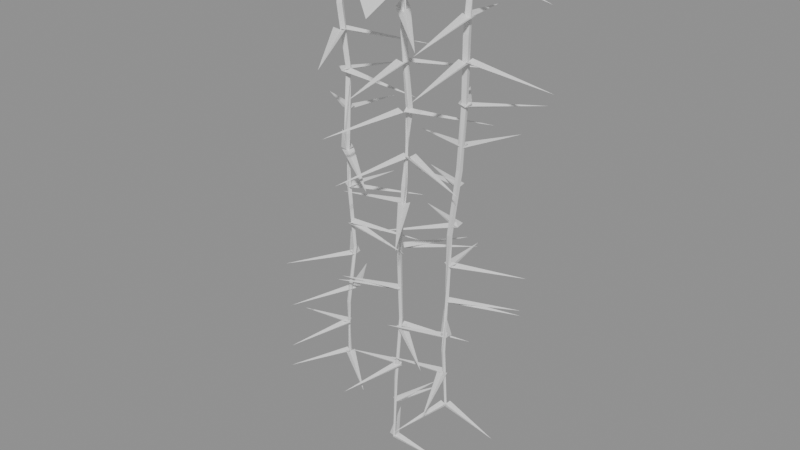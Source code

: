 # Source: wisteria1.blend  (saved by Blender 5.3.31; exported with 4.5.12 LTS)
import bpy
from mathutils import Matrix  # noqa: F401  (used for matrix-valued properties, if any)

bpy.ops.wm.read_factory_settings(use_empty=True)
scene = bpy.context.scene
scene.name = 'Scene'

# ---- meshes
me_wisteria1_bloom = bpy.data.meshes.new('wisteria1_bloom')
me_wisteria1_bloom.from_pydata([(-0.1482, 0.00795, -0.01356), (-0.14, 0.01925, -0.02), (-0.1406, 0.03321, -0.01356), (-0.311, 0.07111, -0.04159), (-0.311, 0.07111, -0.04159), (-0.311, 0.07111, -0.04159), (-0.1449, 0.006499, -0.09289), (-0.14, 0.01925, -0.09919), (-0.1441, 0.03228, -0.09289), (-0.3139, 0.02473, -0.1202), (-0.3139, 0.02473, -0.1202), (-0.3139, 0.02473, -0.1202), (-0.1505, 0.02803, -0.09289), (-0.14, 0.01925, -0.09919), (-0.1263, 0.01887, -0.09289), (-0.07822, 0.1819, -0.1202), (-0.07822, 0.1819, -0.1202), (-0.07822, 0.1819, -0.1202), (-0.1185, 0.004787, -0.1722), (-0.1317, 0.002527, -0.1784), (-0.1406, -0.007415, -0.1722), (-0.04964, -0.1456, -0.1988), (-0.04964, -0.1456, -0.1988), (-0.04964, -0.1456, -0.1988), (-0.129, 0.01525, -0.2516), (-0.1317, 0.002527, -0.2576), (-0.1259, -0.009124, -0.2516), (0.03164, 0.02315, -0.2774), (0.03164, 0.02315, -0.2774), (0.03164, 0.02315, -0.2774), (-0.1372, 0.01699, -0.3309), (-0.1249, 0.0141, -0.3367), (-0.1134, 0.01951, -0.3309), (-0.1417, 0.1731, -0.3561), (-0.1417, 0.1731, -0.3561), (-0.1417, 0.1731, -0.3561), (-0.1349, 0.006368, -0.3309), (-0.1249, 0.0141, -0.3367), (-0.1218, 0.0264, -0.3309), (-0.2586, 0.1018, -0.3561), (-0.2586, 0.1018, -0.3561), (-0.2586, 0.1018, -0.3561), (-0.1107, 0.008886, -0.4102), (-0.1208, 0.001704, -0.4159), (-0.1242, -0.01018, -0.4102), (0.005953, -0.0879, -0.4347), (0.005953, -0.0879, -0.4347), (0.005953, -0.0879, -0.4347), (-0.1324, 0.005066, -0.4896), (-0.1208, 0.001704, -0.4951), (-0.1097, 0.006259, -0.4896), (-0.1287, 0.152, -0.5133), (-0.1287, 0.152, -0.5133), (-0.1287, 0.152, -0.5133), (-0.1158, 0.01579, -0.5689), (-0.1202, 0.004949, -0.5743), (-0.1169, -0.006301, -0.5689), (0.02544, -0.002743, -0.5919), (0.02544, -0.002743, -0.5919), (0.02544, -0.002743, -0.5919), (-0.1209, 0.01664, -0.5689), (-0.1202, 0.004949, -0.5743), (-0.1124, -0.003766, -0.5689), (0.01433, 0.06126, -0.5919), (0.01433, 0.06126, -0.5919), (0.01433, 0.06126, -0.5919), (-0.1185, 0.009579, -0.6482), (-0.1232, 0.01998, -0.6535), (-0.1333, 0.02525, -0.6482), (-0.226, -0.07675, -0.6705), (-0.226, -0.07675, -0.6705), (-0.226, -0.07675, -0.6705), (-0.134, 0.01757, -0.7276), (-0.1232, 0.01998, -0.7327), (-0.1162, 0.02859, -0.7276), (-0.1952, 0.1359, -0.7492), (-0.1952, 0.1359, -0.7492), (-0.1952, 0.1359, -0.7492), (-0.121, -0.00277, -0.8069), (-0.1292, 0.004188, -0.8119), (-0.1399, 0.004545, -0.8069), (-0.1767, -0.1187, -0.8278), (-0.1767, -0.1187, -0.8278), (-0.1767, -0.1187, -0.8278), (-0.1329, -0.005903, -0.8069), (-0.1292, 0.004188, -0.8119), (-0.1326, 0.01439, -0.8069), (-0.261, 0.006191, -0.8278), (-0.261, 0.006191, -0.8278), (-0.261, 0.006191, -0.8278), (-0.1312, 0.004267, -0.8862), (-0.1372, 0.01284, -0.891), (-0.1472, 0.01586, -0.8862), (-0.2121, -0.08984, -0.9064), (-0.2121, -0.08984, -0.9064), (-0.2121, -0.08984, -0.9064), (0.002937, 0.004399, -0.01356), (0.01683, 0.002843, -0.02), (0.02868, 0.01026, -0.01356), (-0.02287, 0.1771, -0.04159), (-0.02287, 0.1771, -0.04159), (-0.02287, 0.1771, -0.04159), (0.003932, -0.001645, -0.1081), (0.01683, 0.002843, -0.1144), (0.02414, 0.01438, -0.1081), (-0.09128, 0.1392, -0.1354), (-0.09128, 0.1392, -0.1354), (-0.09128, 0.1392, -0.1354), (0.02901, 0.009017, -0.1081), (0.01683, 0.002843, -0.1144), (0.01113, -0.009567, -0.1081), (0.1422, -0.1178, -0.1354), (0.1422, -0.1178, -0.1354), (0.1422, -0.1178, -0.1354), (0.01326, 0.01291, -0.2026), (0.0198, 0.001287, -0.2087), (0.03214, -0.003746, -0.2026), (0.1318, 0.1283, -0.2292), (0.1318, 0.1283, -0.2292), (0.1318, 0.1283, -0.2292), (0.02965, -0.007206, -0.2971), (0.0198, 0.001287, -0.3031), (0.006799, 0.001812, -0.2971), (-0.04063, -0.1518, -0.323), (-0.04063, -0.1518, -0.323), (-0.04063, -0.1518, -0.323), (0.02939, 0.01138, -0.3916), (0.01919, 0.01892, -0.3974), (0.006508, 0.01848, -0.3916), (-0.02818, -0.1338, -0.4168), (-0.02818, -0.1338, -0.4168), (-0.02818, -0.1338, -0.4168), (0.02686, 0.02902, -0.3916), (0.01919, 0.01892, -0.3974), (0.01946, 0.006238, -0.3916), (0.1713, -0.0305, -0.4168), (0.1713, -0.0305, -0.4168), (0.1713, -0.0305, -0.4168), (0.02708, 0.01285, -0.4861), (0.0151, 0.009773, -0.4918), (0.007643, -8.438e-05, -0.4861), (0.1011, -0.1194, -0.5106), (0.1011, -0.1194, -0.5106), (0.1011, -0.1194, -0.5106), (0.008227, 0.01966, -0.5806), (0.0151, 0.009773, -0.5862), (0.02663, 0.006311, -0.5806), (0.1035, 0.1317, -0.6043), (0.1035, 0.1317, -0.6043), (0.1035, 0.1317, -0.6043), (0.006479, -0.007697, -0.6751), (0.008288, 0.003877, -0.6805), (0.002508, 0.01407, -0.6751), (-0.1352, -0.0223, -0.6981), (-0.1352, -0.0223, -0.6981), (-0.1352, -0.0223, -0.6981), (0.005118, -0.007401, -0.6751), (0.008288, 0.003877, -0.6805), (0.003758, 0.01468, -0.6751), (-0.1373, -0.005089, -0.6981), (-0.1373, -0.005089, -0.6981), (-0.1373, -0.005089, -0.6981), (-0.001312, 0.03024, -0.7696), (-2.529e-05, 0.01892, -0.7749), (0.008021, 0.01086, -0.7696), (0.1272, 0.08016, -0.7919), (0.1272, 0.08016, -0.7919), (0.1272, 0.08016, -0.7919), (0.008842, 0.0123, -0.8641), (-2.529e-05, 0.01892, -0.8692), (-0.01109, 0.01859, -0.8641), (-0.04114, -0.1112, -0.8857), (-0.04114, -0.1112, -0.8857), (-0.04114, -0.1112, -0.8857), (-0.01764, 0.01696, -0.9586), (-0.008334, 0.01158, -0.9636), (0.002295, 0.01315, -0.9586), (0.01639, 0.141, -0.9795), (0.01639, 0.141, -0.9795), (0.01639, 0.141, -0.9795), (-0.01834, 0.0155, -0.9586), (-0.008334, 0.01158, -0.9636), (0.001939, 0.01473, -0.9586), (-0.003274, 0.1433, -0.9795), (-0.003274, 0.1433, -0.9795), (-0.003274, 0.1433, -0.9795), (-0.01245, 0.02465, -1.053), (-0.01514, 0.01458, -1.058), (-0.01098, 0.005023, -1.053), (0.1116, 0.02408, -1.073), (0.1116, 0.02408, -1.073), (0.1116, 0.02408, -1.073), (0.147, 0.0168, -0.01356), (0.1582, 0.008468, -0.02), (0.1722, 0.008926, -0.01356), (0.2115, 0.179, -0.04159), (0.2115, 0.179, -0.04159), (0.2115, 0.179, -0.04159), (0.1715, 0.005328, -0.09461), (0.1582, 0.008468, -0.1009), (0.1458, 0.002663, -0.09461), (0.1762, -0.1646, -0.1219), (0.1762, -0.1646, -0.1219), (0.1762, -0.1646, -0.1219), (0.1445, 0.008756, -0.09461), (0.1582, 0.008468, -0.1009), (0.1691, 0.01673, -0.09461), (0.1044, 0.1739, -0.1219), (0.1044, 0.1739, -0.1219), (0.1044, 0.1739, -0.1219), (0.1564, 0.02045, -0.1757), (0.1531, 0.007539, -0.1818), (0.1585, -0.004643, -0.1757), (0.3218, 0.02158, -0.2023), (0.3218, 0.02158, -0.2023), (0.3218, 0.02158, -0.2023), (0.1444, 0.0172, -0.2567), (0.1531, 0.007539, -0.2627), (0.1659, 0.005387, -0.2567), (0.2322, 0.1519, -0.2826), (0.2322, 0.1519, -0.2826), (0.2322, 0.1519, -0.2826), (0.1371, 0.00732, -0.3378), (0.1456, 0.01669, -0.3436), (0.1465, 0.02934, -0.3378), (-0.001403, 0.07964, -0.3629), (-0.001403, 0.07964, -0.3629), (-0.001403, 0.07964, -0.3629), (0.1342, 0.02221, -0.3378), (0.1456, 0.01669, -0.3436), (0.158, 0.01946, -0.3378), (0.1639, 0.1756, -0.3629), (0.1639, 0.1756, -0.3629), (0.1639, 0.1756, -0.3629), (0.1274, 0.01015, -0.4188), (0.1371, 0.01783, -0.4245), (0.1399, 0.02987, -0.4188), (0.006006, 0.1009, -0.4433), (0.006006, 0.1009, -0.4433), (0.006006, 0.1009, -0.4433), (0.1398, 0.006082, -0.4999), (0.1371, 0.01783, -0.5054), (0.1278, 0.02539, -0.4999), (0.009271, -0.06164, -0.5236), (0.009271, -0.06164, -0.5236), (0.009271, -0.06164, -0.5236), (0.1175, 0.004583, -0.5809), (0.1292, 0.003505, -0.5863), (0.139, 0.009915, -0.5809), (0.09401, 0.1451, -0.6039), (0.09401, 0.1451, -0.6039), (0.09401, 0.1451, -0.6039), (0.1261, 0.01482, -0.5809), (0.1292, 0.003505, -0.5863), (0.1386, -0.003469, -0.5809), (0.2497, 0.08557, -0.6039), (0.2497, 0.08557, -0.6039), (0.2497, 0.08557, -0.6039), (0.1209, 0.01909, -0.662), (0.1232, 0.007925, -0.6672), (0.1319, 0.0005903, -0.662), (0.2445, 0.07997, -0.6843), (0.2445, 0.07997, -0.6843), (0.2445, 0.07997, -0.6843), (0.1128, 0.004061, -0.743), (0.1232, 0.007925, -0.7481), (0.1289, 0.0174, -0.743), (0.03606, 0.113, -0.7646), (0.03606, 0.113, -0.7646), (0.03606, 0.113, -0.7646), (0.1309, 0.003614, -0.8241), (0.1202, 0.003324, -0.829), (0.112, -0.003583, -0.8241), (0.1669, -0.1199, -0.8449), (0.1669, -0.1199, -0.8449), (0.1669, -0.1199, -0.8449), (0.117, -0.006926, -0.8241), (0.1202, 0.003324, -0.829), (0.1163, 0.01335, -0.8241), (-0.01151, -0.0007518, -0.8449), (-0.01151, -0.0007518, -0.8449), (-0.01151, -0.0007518, -0.8449), (0.1294, 0.007394, -0.9051), (0.1208, 0.01326, -0.9099), (0.1104, 0.01251, -0.9051), (0.08781, -0.1094, -0.9253), (0.08781, -0.1094, -0.9253), (0.08781, -0.1094, -0.9253)], [], [(0, 1, 4, 3), (1, 2, 5, 4), (6, 7, 10, 9), (7, 8, 11, 10), (12, 13, 16, 15), (13, 14, 17, 16), (18, 19, 22, 21), (19, 20, 23, 22), (24, 25, 28, 27), (25, 26, 29, 28), (30, 31, 34, 33), (31, 32, 35, 34), (36, 37, 40, 39), (37, 38, 41, 40), (42, 43, 46, 45), (43, 44, 47, 46), (48, 49, 52, 51), (49, 50, 53, 52), (54, 55, 58, 57), (55, 56, 59, 58), (60, 61, 64, 63), (61, 62, 65, 64), (66, 67, 70, 69), (67, 68, 71, 70), (72, 73, 76, 75), (73, 74, 77, 76), (78, 79, 82, 81), (79, 80, 83, 82), (84, 85, 88, 87), (85, 86, 89, 88), (90, 91, 94, 93), (91, 92, 95, 94), (96, 97, 100, 99), (97, 98, 101, 100), (102, 103, 106, 105), (103, 104, 107, 106), (108, 109, 112, 111), (109, 110, 113, 112), (114, 115, 118, 117), (115, 116, 119, 118), (120, 121, 124, 123), (121, 122, 125, 124), (126, 127, 130, 129), (127, 128, 131, 130), (132, 133, 136, 135), (133, 134, 137, 136), (138, 139, 142, 141), (139, 140, 143, 142), (144, 145, 148, 147), (145, 146, 149, 148), (150, 151, 154, 153), (151, 152, 155, 154), (156, 157, 160, 159), (157, 158, 161, 160), (162, 163, 166, 165), (163, 164, 167, 166), (168, 169, 172, 171), (169, 170, 173, 172), (174, 175, 178, 177), (175, 176, 179, 178), (180, 181, 184, 183), (181, 182, 185, 184), (186, 187, 190, 189), (187, 188, 191, 190), (192, 193, 196, 195), (193, 194, 197, 196), (198, 199, 202, 201), (199, 200, 203, 202), (204, 205, 208, 207), (205, 206, 209, 208), (210, 211, 214, 213), (211, 212, 215, 214), (216, 217, 220, 219), (217, 218, 221, 220), (222, 223, 226, 225), (223, 224, 227, 226), (228, 229, 232, 231), (229, 230, 233, 232), (234, 235, 238, 237), (235, 236, 239, 238), (240, 241, 244, 243), (241, 242, 245, 244), (246, 247, 250, 249), (247, 248, 251, 250), (252, 253, 256, 255), (253, 254, 257, 256), (258, 259, 262, 261), (259, 260, 263, 262), (264, 265, 268, 267), (265, 266, 269, 268), (270, 271, 274, 273), (271, 272, 275, 274), (276, 277, 280, 279), (277, 278, 281, 280), (282, 283, 286, 285), (283, 284, 287, 286)])
me_wisteria1_bloom.update()
me_wisteria1_bloom2 = bpy.data.meshes.new('wisteria1_bloom2')
me_wisteria1_bloom2.from_pydata([(-0.1478, 0.007648, -0.01356), (-0.14, 0.01925, -0.02), (-0.1411, 0.03318, -0.01356), (-0.3128, 0.06463, -0.04159), (-0.3128, 0.06463, -0.04159), (-0.3128, 0.06463, -0.04159), (-0.1347, 0.01552, -0.1722), (-0.1317, 0.002527, -0.1784), (-0.1213, -0.005779, -0.1722), (0.01151, 0.09286, -0.1988), (0.01151, 0.09286, -0.1988), (0.01151, 0.09286, -0.1988), (-0.1435, 0.008008, -0.2516), (-0.1317, 0.002527, -0.2576), (-0.119, 0.005571, -0.2516), (-0.1154, 0.1663, -0.2774), (-0.1154, 0.1663, -0.2774), (-0.1154, 0.1663, -0.2774), (-0.1318, -0.003955, -0.4102), (-0.1208, 0.001704, -0.4159), (-0.1157, 0.01297, -0.4102), (-0.2333, 0.1086, -0.4347), (-0.2333, 0.1086, -0.4347), (-0.2333, 0.1086, -0.4347), (-0.1253, 0.01289, -0.4896), (-0.1208, 0.001704, -0.4951), (-0.1104, -0.004285, -0.4896), (-0.007094, 0.1004, -0.5133), (-0.007094, 0.1004, -0.5133), (-0.007094, 0.1004, -0.5133), (-0.1334, 0.01489, -0.6482), (-0.1232, 0.01998, -0.6535), (-0.1184, 0.03031, -0.6482), (-0.2244, 0.1184, -0.6705), (-0.2244, 0.1184, -0.6705), (-0.2244, 0.1184, -0.6705), (-0.1163, 0.01134, -0.7276), (-0.1232, 0.01998, -0.7327), (-0.134, 0.02245, -0.7276), (-0.1957, -0.09562, -0.7492), (-0.1957, -0.09562, -0.7492), (-0.1957, -0.09562, -0.7492), (-0.1287, 0.01885, -0.8862), (-0.1372, 0.01284, -0.891), (-0.1401, 0.002834, -0.8862), (-0.03373, -0.06096, -0.9064), (-0.03373, -0.06096, -0.9064), (-0.03373, -0.06096, -0.9064), (0.02918, 0.009389, -0.01356), (0.01683, 0.002843, -0.02), (0.01123, -0.009965, -0.01356), (0.1478, -0.1187, -0.04159), (0.1478, -0.1187, -0.04159), (0.1478, -0.1187, -0.04159), (0.03273, -0.001956, -0.2026), (0.0198, 0.001287, -0.2087), (0.007654, -0.004214, -0.2026), (0.03499, -0.1673, -0.2292), (0.03499, -0.1673, -0.2292), (0.03499, -0.1673, -0.2292), (0.01623, 0.0138, -0.2971), (0.0198, 0.001287, -0.3031), (0.03037, -0.006291, -0.2971), (0.1544, 0.09604, -0.323), (0.1544, 0.09604, -0.323), (0.1544, 0.09604, -0.323), (0.0113, -0.001989, -0.4861), (0.0151, 0.009773, -0.4918), (0.01077, 0.02135, -0.4861), (-0.1401, 0.006241, -0.5106), (-0.1401, 0.006241, -0.5106), (-0.1401, 0.006241, -0.5106), (0.005626, 0.0172, -0.5806), (0.0151, 0.009773, -0.5862), (0.02714, 0.009853, -0.5806), (0.06373, 0.1522, -0.6043), (0.06373, 0.1522, -0.6043), (0.06373, 0.1522, -0.6043), (0.009199, 0.02561, -0.7696), (-2.529e-05, 0.01892, -0.7749), (-0.003092, 0.00795, -0.7696), (0.1158, -0.06172, -0.7919), (0.1158, -0.06172, -0.7919), (0.1158, -0.06172, -0.7919), (-0.003179, 0.008312, -0.8641), (-2.529e-05, 0.01892, -0.8692), (-0.004153, 0.02919, -0.8641), (-0.1363, 0.01256, -0.8857), (-0.1363, 0.01256, -0.8857), (-0.1363, 0.01256, -0.8857), (-0.02523, 0.012, -1.053), (-0.01514, 0.01458, -1.058), (-0.008834, 0.02288, -1.053), (-0.08539, 0.1205, -1.073), (-0.08539, 0.1205, -1.073), (-0.08539, 0.1205, -1.073), (0.1648, 0.02078, -0.01356), (0.1582, 0.008468, -0.02), (0.1607, -0.005292, -0.01356), (0.3347, -0.01966, -0.04159), (0.3347, -0.01966, -0.04159), (0.3347, -0.01966, -0.04159), (0.166, 0.004295, -0.1757), (0.1531, 0.007539, -0.1818), (0.1409, 0.002036, -0.1757), (0.1683, -0.1611, -0.2023), (0.1683, -0.1611, -0.2023), (0.1683, -0.1611, -0.2023), (0.1405, 0.004429, -0.2567), (0.1531, 0.007539, -0.2627), (0.161, 0.01783, -0.2567), (0.06329, 0.1455, -0.2826), (0.06329, 0.1455, -0.2826), (0.06329, 0.1455, -0.2826), (0.1294, 0.008174, -0.4188), (0.1371, 0.01783, -0.4245), (0.1372, 0.03019, -0.4188), (-0.009274, 0.06945, -0.4433), (-0.009274, 0.06945, -0.4433), (-0.009274, 0.06945, -0.4433), (0.1281, 0.009893, -0.4999), (0.1371, 0.01783, -0.5054), (0.1393, 0.02967, -0.4999), (0.006147, 0.09204, -0.5236), (0.006147, 0.09204, -0.5236), (0.006147, 0.09204, -0.5236), (0.1194, 0.01869, -0.662), (0.1232, 0.007925, -0.6672), (0.1328, 0.001817, -0.662), (0.2339, 0.0955, -0.6843), (0.2339, 0.0955, -0.6843), (0.2339, 0.0955, -0.6843), (0.1209, -0.002914, -0.743), (0.1232, 0.007925, -0.7481), (0.1182, 0.01781, -0.743), (-0.01213, -0.009981, -0.7646), (-0.01213, -0.009981, -0.7646), (-0.01213, -0.009981, -0.7646), (0.1255, 0.0226, -0.9051), (0.1208, 0.01326, -0.9099), (0.123, 0.003072, -0.9051), (0.2469, -0.002607, -0.9253), (0.2469, -0.002607, -0.9253), (0.2469, -0.002607, -0.9253)], [], [(0, 1, 4, 3), (1, 2, 5, 4), (6, 7, 10, 9), (7, 8, 11, 10), (12, 13, 16, 15), (13, 14, 17, 16), (18, 19, 22, 21), (19, 20, 23, 22), (24, 25, 28, 27), (25, 26, 29, 28), (30, 31, 34, 33), (31, 32, 35, 34), (36, 37, 40, 39), (37, 38, 41, 40), (42, 43, 46, 45), (43, 44, 47, 46), (48, 49, 52, 51), (49, 50, 53, 52), (54, 55, 58, 57), (55, 56, 59, 58), (60, 61, 64, 63), (61, 62, 65, 64), (66, 67, 70, 69), (67, 68, 71, 70), (72, 73, 76, 75), (73, 74, 77, 76), (78, 79, 82, 81), (79, 80, 83, 82), (84, 85, 88, 87), (85, 86, 89, 88), (90, 91, 94, 93), (91, 92, 95, 94), (96, 97, 100, 99), (97, 98, 101, 100), (102, 103, 106, 105), (103, 104, 107, 106), (108, 109, 112, 111), (109, 110, 113, 112), (114, 115, 118, 117), (115, 116, 119, 118), (120, 121, 124, 123), (121, 122, 125, 124), (126, 127, 130, 129), (127, 128, 131, 130), (132, 133, 136, 135), (133, 134, 137, 136), (138, 139, 142, 141), (139, 140, 143, 142)])
me_wisteria1_bloom2.update()
me_wisteria1_leaf = bpy.data.meshes.new('wisteria1_leaf')
me_wisteria1_leaf.from_pydata([(-0.001636, 0.003868, -0.02), (0.001636, -0.003868, -0.02), (0.05443, 0.05916, -0.02491), (0.08036, -0.002176, -0.02491), (0.121, 0.08488, -0.04189), (0.1452, 0.02767, -0.04189), (0.1953, 0.08257, -0.07047), (0.1953, 0.08257, -0.07047), (-0.003819, -0.001748, -0.02), (0.003819, 0.001748, -0.02), (-0.06073, 0.05268, -0.02491), (-0.000171, 0.08039, -0.02491), (-0.08838, 0.1185, -0.04189), (-0.03189, 0.1443, -0.04189), (-0.08824, 0.1928, -0.07047), (-0.08824, 0.1928, -0.07047), (0.001859, -0.003766, -0.02), (-0.001859, 0.003766, -0.02), (-0.05088, -0.06224, -0.02491), (-0.08035, -0.002518, -0.02491), (-0.1158, -0.0918, -0.04189), (-0.1433, -0.0361, -0.04189), (-0.1902, -0.09383, -0.07047), (-0.1902, -0.09383, -0.07047), (0.003711, 0.001968, -0.02), (-0.003711, -0.001968, -0.02), (0.0637, -0.04904, -0.02491), (0.004863, -0.08024, -0.02491), (0.09514, -0.1131, -0.04189), (0.04027, -0.1422, -0.04189), (0.09935, -0.1873, -0.07047), (0.09935, -0.1873, -0.07047)], [], [(0, 1, 3, 2), (2, 3, 5, 4), (4, 5, 7, 6), (8, 9, 11, 10), (10, 11, 13, 12), (12, 13, 15, 14), (16, 17, 19, 18), (18, 19, 21, 20), (20, 21, 23, 22), (24, 25, 27, 26), (26, 27, 29, 28), (28, 29, 31, 30)])
me_wisteria1_leaf.update()
me_wisteria1_stem = bpy.data.meshes.new('wisteria1_stem')
me_wisteria1_stem.from_pydata([(-0.1472, 0.01568, 0.0), (-0.1435, 0.02633, -0.001164), (-0.1328, 0.02281, -1.425e-19), (-0.1365, 0.01216, 0.001164), (-0.134, -0.00437, -0.127), (-0.1386, 0.004871, -0.1274), (-0.1293, 0.009423, -0.127), (-0.1248, 0.0001823, -0.1265), (-0.1254, 0.007544, -0.2539), (-0.1314, 0.01459, -0.2542), (-0.1244, 0.02065, -0.2539), (-0.1183, 0.0136, -0.2537), (-0.126, -0.0009617, -0.3809), (-0.1235, 0.006915, -0.3812), (-0.1156, 0.004369, -0.3809), (-0.1181, -0.003508, -0.3807), (-0.1151, 0.005612, -0.5079), (-0.1195, -0.0001377, -0.5083), (-0.1253, 0.004286, -0.5079), (-0.1209, 0.01004, -0.5075), (-0.1236, 0.0244, -0.6349), (-0.1188, 0.02036, -0.635), (-0.1228, 0.01557, -0.6349), (-0.1276, 0.01961, -0.6347), (-0.1309, 0.007496, -0.7618), (-0.1259, 0.005874, -0.7621), (-0.1275, 0.00088, -0.7618), (-0.1325, 0.002502, -0.7616), (-0.135, 0.01487, -0.8888), (-0.1352, 0.01064, -0.8891), (-0.1394, 0.0108, -0.8888), (-0.1392, 0.01503, -0.8885), (0.01312, -0.004244, 0.0), (0.009745, 0.006554, -0.0001772), (0.02054, 0.009929, -2.17e-20), (0.02391, -0.0008689, 0.0001772), (0.02701, 0.0002311, -0.1513), (0.01874, -0.005911, -0.1517), (0.01259, 0.002344, -0.1513), (0.02085, 0.008486, -0.1509), (0.02494, 0.0221, -0.3026), (0.02237, 0.01317, -0.3028), (0.01344, 0.01574, -0.3026), (0.01601, 0.02467, -0.3024), (0.01036, 0.01321, -0.4539), (0.01853, 0.01451, -0.4543), (0.01985, 0.006337, -0.4539), (0.01167, 0.005039, -0.4536), (0.01095, 0.008278, -0.6052), (0.01268, 0.001221, -0.6055), (0.005627, -0.0005238, -0.6052), (0.003895, 0.006534, -0.6049), (0.001837, 0.02294, -0.7565), (0.003986, 0.01706, -0.7568), (-0.001887, 0.0149, -0.7565), (-0.004036, 0.02078, -0.7563), (-0.00936, 0.01515, -0.9078), (-0.004769, 0.0126, -0.908), (-0.007309, 0.008009, -0.9078), (-0.0119, 0.01055, -0.9076), (-0.01393, 0.01732, -1.059), (-0.01239, 0.01337, -1.059), (-0.01635, 0.01183, -1.059), (-0.01788, 0.01579, -1.059), (0.1568, 0.01634, 0.0), (0.1661, 0.0099, -0.0003196), (0.1596, 0.0005975, -3.915e-20), (0.1503, 0.007036, 0.0003196), (0.1571, 0.01364, -0.1297), (0.1592, 0.003559, -0.1301), (0.1491, 0.00144, -0.1297), (0.147, 0.01152, -0.1293), (0.1492, 0.02221, -0.2595), (0.1511, 0.01313, -0.2599), (0.1421, 0.01116, -0.2595), (0.1401, 0.02024, -0.259), (0.1335, 0.0224, -0.3892), (0.1417, 0.02148, -0.3897), (0.1408, 0.01326, -0.3892), (0.1326, 0.01418, -0.3887), (0.1262, 0.007701, -0.5189), (0.1333, 0.006473, -0.5192), (0.1321, -0.0006905, -0.5189), (0.125, 0.0005372, -0.5186), (0.1231, 0.01235, -0.6486), (0.1276, 0.008015, -0.6488), (0.1232, 0.003498, -0.6486), (0.1187, 0.007836, -0.6485), (0.1236, 0.004812, -0.7784), (0.1217, -7.839e-05, -0.7784), (0.1168, 0.001835, -0.7784), (0.1187, 0.006726, -0.7783), (0.1238, 0.01308, -0.9081), (0.1206, 0.01028, -0.9083), (0.1178, 0.01345, -0.9081), (0.121, 0.01625, -0.9079)], [], [(0, 1, 5, 4), (1, 2, 6, 5), (2, 3, 7, 6), (3, 0, 4, 7), (4, 5, 9, 8), (5, 6, 10, 9), (6, 7, 11, 10), (7, 4, 8, 11), (8, 9, 13, 12), (9, 10, 14, 13), (10, 11, 15, 14), (11, 8, 12, 15), (12, 13, 17, 16), (13, 14, 18, 17), (14, 15, 19, 18), (15, 12, 16, 19), (16, 17, 21, 20), (17, 18, 22, 21), (18, 19, 23, 22), (19, 16, 20, 23), (20, 21, 25, 24), (21, 22, 26, 25), (22, 23, 27, 26), (23, 20, 24, 27), (24, 25, 29, 28), (25, 26, 30, 29), (26, 27, 31, 30), (27, 24, 28, 31), (32, 33, 37, 36), (33, 34, 38, 37), (34, 35, 39, 38), (35, 32, 36, 39), (36, 37, 41, 40), (37, 38, 42, 41), (38, 39, 43, 42), (39, 36, 40, 43), (40, 41, 45, 44), (41, 42, 46, 45), (42, 43, 47, 46), (43, 40, 44, 47), (44, 45, 49, 48), (45, 46, 50, 49), (46, 47, 51, 50), (47, 44, 48, 51), (48, 49, 53, 52), (49, 50, 54, 53), (50, 51, 55, 54), (51, 48, 52, 55), (52, 53, 57, 56), (53, 54, 58, 57), (54, 55, 59, 58), (55, 52, 56, 59), (56, 57, 61, 60), (57, 58, 62, 61), (58, 59, 63, 62), (59, 56, 60, 63), (64, 65, 69, 68), (65, 66, 70, 69), (66, 67, 71, 70), (67, 64, 68, 71), (68, 69, 73, 72), (69, 70, 74, 73), (70, 71, 75, 74), (71, 68, 72, 75), (72, 73, 77, 76), (73, 74, 78, 77), (74, 75, 79, 78), (75, 72, 76, 79), (76, 77, 81, 80), (77, 78, 82, 81), (78, 79, 83, 82), (79, 76, 80, 83), (80, 81, 85, 84), (81, 82, 86, 85), (82, 83, 87, 86), (83, 80, 84, 87), (84, 85, 89, 88), (85, 86, 90, 89), (86, 87, 91, 90), (87, 84, 88, 91), (88, 89, 93, 92), (89, 90, 94, 93), (90, 91, 95, 94), (91, 88, 92, 95)])
me_wisteria1_stem.update()

# ---- objects
ob_wisteria1_bloom = bpy.data.objects.new('wisteria1_bloom', me_wisteria1_bloom)
ob_wisteria1_bloom2 = bpy.data.objects.new('wisteria1_bloom2', me_wisteria1_bloom2)
ob_wisteria1_leaf = bpy.data.objects.new('wisteria1_leaf', me_wisteria1_leaf)
ob_wisteria1_stem = bpy.data.objects.new('wisteria1_stem', me_wisteria1_stem)

# ---- transforms, parenting, visibility, modifiers, constraints
ob_wisteria1_bloom.location = (0.0, 0.0, 0.0)
ob_wisteria1_bloom2.location = (0.0, 0.0, 0.0)
ob_wisteria1_leaf.location = (0.0, 0.0, 0.0)
ob_wisteria1_stem.location = (0.0, 0.0, 0.0)

# ---- collection membership
scene.collection.objects.link(ob_wisteria1_bloom)
scene.collection.objects.link(ob_wisteria1_bloom2)
scene.collection.objects.link(ob_wisteria1_leaf)
scene.collection.objects.link(ob_wisteria1_stem)

# ---- scene / render settings (as saved in the file)
scene.frame_start = 1; scene.frame_end = 250; scene.frame_set(1)
scene.render.engine = 'BLENDER_EEVEE_NEXT'
scene.render.bake_bias = 0.0
scene.render.bake_samples = 0
scene.render.compositor_device = 'GPU'
scene.eevee.use_volume_custom_range = False
scene.eevee.fast_gi_thickness_near = 0.1
scene.eevee.fast_gi_thickness_far = 0.0
scene.eevee.ray_tracing_options.screen_trace_thickness = 0.1
bpy.context.view_layer.update()

# ---- added for rendering (the .blend has no active camera and no usable light): camera, sun + grey world if the file has none
cam_auto = bpy.data.cameras.new('AutoCamera')
cam_auto.lens = 50.0
cam_auto.sensor_width = 36.0
cam_auto.clip_end = 1000.0
ob_auto_camera = bpy.data.objects.new('AutoCamera', cam_auto)
scene.collection.objects.link(ob_auto_camera)
ob_auto_camera.location = (1.22367, -1.45322, 0.434567)
ob_auto_camera.rotation_euler = (1.09748, -7.21219e-08, 0.694738)
scene.camera = ob_auto_camera
light_auto_sun = bpy.data.lights.new('AutoSun', 'SUN')
light_auto_sun.energy = 3.0
light_auto_sun.angle = 0.0523599
ob_auto_sun = bpy.data.objects.new('AutoSun', light_auto_sun)
scene.collection.objects.link(ob_auto_sun)
ob_auto_sun.rotation_euler = (0.872665, 0.174533, 0.523599)
if scene.world is None:
    world_auto = bpy.data.worlds.new('AutoWorld')
    world_auto.color = (0.3, 0.3, 0.3)
    scene.world = world_auto
bpy.context.view_layer.update()
